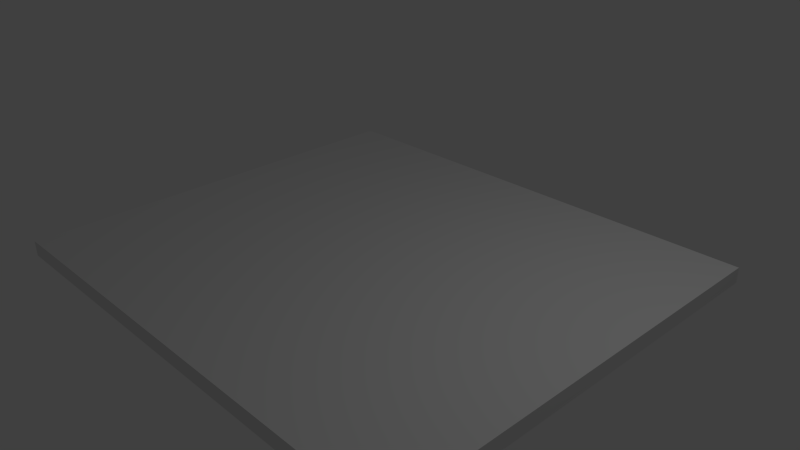 # Source: exit.blend  (saved by Blender 2.72.0; exported with 4.5.12 LTS)
import bpy
from mathutils import Matrix  # noqa: F401  (used for matrix-valued properties, if any)

bpy.ops.wm.read_factory_settings(use_empty=True)
scene = bpy.context.scene
scene.name = 'Scene'

# ---- collections
col_collection_1 = bpy.data.collections.new('Collection 1'); scene.collection.children.link(col_collection_1)

# ---- materials (node trees are filled in below, after node groups)
mat_material_001 = bpy.data.materials.new('Material.001')
mat_material_001.alpha_threshold = 0.0
mat_material_001.use_transparent_shadow = False
mat_material_001.roughness = 0.5

# ---- material node trees

# ---- world
world_world = bpy.data.worlds.new('World'); scene.world = world_world
world_world.color = (0.05088, 0.05088, 0.05088)
world_world.use_sun_shadow = False
world_world.sun_shadow_jitter_overblur = 0.0
world_world.cycles.sampling_method = 'MANUAL'
world_world.cycles.sample_map_resolution = 256

# ---- cameras
cam_camera = bpy.data.cameras.new('Camera')
cam_camera.clip_end = 100.0
cam_camera.lens = 35.0
cam_camera.sensor_width = 32.0
cam_camera.sensor_height = 18.0
cam_camera.ortho_scale = 7.314
cam_camera.dof.focus_distance = 0.0
cam_camera.dof.aperture_fstop = 128.0

# ---- lights
light_lamp = bpy.data.lights.new('Lamp', 'POINT')
light_lamp.transmission_factor = 0.0
light_lamp.cutoff_distance = 30.0
light_lamp.energy = 100.0
light_lamp.shadow_buffer_clip_start = 1.001
light_lamp.shadow_soft_size = 0.1
light_lamp.shadow_maximum_resolution = 0.006
light_lamp.use_absolute_resolution = True
light_lamp.cycles.use_multiple_importance_sampling = False

# ---- meshes
me_plane = bpy.data.meshes.new('Plane')
me_plane.from_pydata([(-1.15, -1.0, -3.725e-09), (1.148, -1.0, -3.725e-09), (-1.15, 1.0, -3.725e-09), (1.148, 1.0, -3.725e-09), (-1.15, -1.0, -0.07204), (1.148, -1.0, -0.07204), (-1.15, 1.0, -0.07204), (1.148, 1.0, -0.07204), (0.06554, -0.04132, -0.07972)], [], [(0, 2, 3, 1), (4, 5, 7, 6), (3, 7, 6, 2), (1, 5, 7, 3), (0, 4, 5, 1), (2, 6, 4, 0)])
_uv = me_plane.uv_layers.new(name='UVMap')
_uv.uv.foreach_set('vector', [0.0001, 9.998e-05, 9.998e-05, 0.9999, 0.9999, 0.9999, 0.9999, 9.998e-05, 0.0001, 9.998e-05, 0.9999, 9.998e-05, 0.9999, 0.9999, 9.998e-05, 0.9999, 1.0, 0.03603, 1.0, 1.898e-05, 1.898e-05, 1.898e-05, 1.898e-05, 0.03604, 1.898e-05, 2.036e-05, 1.898e-05, 0.03604, 1.0, 0.03604, 1.0, 1.898e-05, 1.898e-05, 2.036e-05, 1.898e-05, 0.03604, 1.0, 0.03604, 1.0, 1.898e-05, 1.0, 0.03603, 1.0, 1.898e-05, 1.898e-05, 1.898e-05, 1.898e-05, 0.03604])
me_plane.materials.append(mat_material_001)
me_plane.use_remesh_preserve_volume = False
me_plane.use_remesh_preserve_attributes = False
me_plane.use_mirror_vertex_groups = False
me_plane.update()

# ---- objects
ob_plane = bpy.data.objects.new('Plane', me_plane)
ob_lamp = bpy.data.objects.new('Lamp', light_lamp)
ob_camera = bpy.data.objects.new('Camera', cam_camera)

# ---- transforms, parenting, visibility, modifiers, constraints
ob_plane.location = (0.0, 0.0, 0.0)
ob_plane.scale = (2.993, 2.993, 2.993)
ob_plane.lineart.crease_threshold = 0.0
ob_lamp.location = (4.076, 1.005, 5.904)
ob_lamp.rotation_euler = (0.6503, 0.05522, 1.866)
ob_lamp.lock_rotations_4d = False
ob_lamp.empty_display_type = 'ARROWS'
ob_lamp.color = (0.0, 0.0, 0.0, 0.0)
ob_lamp.lineart.crease_threshold = 0.0
ob_camera.location = (7.481, -6.508, 5.344)
ob_camera.rotation_euler = (1.109, 0.01082, 0.8149)
ob_camera.lock_rotations_4d = False
ob_camera.empty_display_type = 'ARROWS'
ob_camera.color = (0.0, 0.0, 0.0, 0.0)
ob_camera.display_type = 'WIRE'
ob_camera.lineart.crease_threshold = 0.0

# ---- collection membership
col_collection_1.objects.link(ob_plane)
col_collection_1.objects.link(ob_lamp)
col_collection_1.objects.link(ob_camera)

# ---- scene / render settings (as saved in the file)
scene.camera = ob_camera
scene.frame_start = 1; scene.frame_end = 250; scene.frame_set(1)
scene.render.engine = 'BLENDER_EEVEE_NEXT'
scene.render.resolution_percentage = 50
scene.render.dither_intensity = 0.0
scene.cycles.use_denoising = False
scene.cycles.samples = 10
scene.cycles.sampling_pattern = 'TABULATED_SOBOL'
scene.cycles.light_sampling_threshold = 0.0
scene.cycles.use_adaptive_sampling = False
scene.cycles.use_light_tree = False
scene.cycles.blur_glossy = 0.0
scene.cycles.pixel_filter_type = 'GAUSSIAN'
scene.cycles.sample_clamp_indirect = 0.0
scene.view_settings.view_transform = 'Standard'
bpy.context.view_layer.update()
